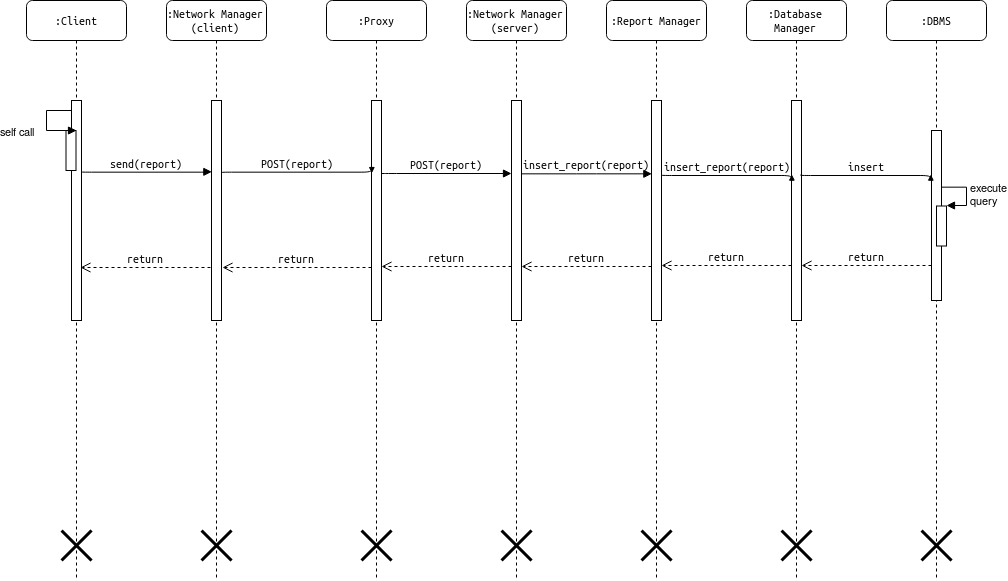

The diagram above was exported from draw.io. Its source (the exported page's mxGraphModel, read from the mxfile embedded in the PNG):
<mxGraphModel dx="1365" dy="735" grid="1" gridSize="10" guides="1" tooltips="1" connect="1" arrows="1" fold="1" page="1" pageScale="1" pageWidth="1100" pageHeight="850" background="#ffffff" math="0" shadow="0">
  <root>
    <mxCell id="0" />
    <mxCell id="1" parent="0" />
    <mxCell id="7baba1c4bc27f4b0-2" value=":Network Manager (client)" style="shape=umlLifeline;perimeter=lifelinePerimeter;whiteSpace=wrap;html=1;container=1;collapsible=0;recursiveResize=0;outlineConnect=0;rounded=1;shadow=0;comic=0;labelBackgroundColor=none;strokeWidth=1;fontFamily=Verdana;fontSize=12;align=center;" parent="1" vertex="1">
      <mxGeometry x="240" y="80" width="100" height="580" as="geometry" />
    </mxCell>
    <mxCell id="7baba1c4bc27f4b0-10" value="" style="html=1;points=[];perimeter=orthogonalPerimeter;rounded=0;shadow=0;comic=0;labelBackgroundColor=none;strokeWidth=1;fontFamily=Verdana;fontSize=12;align=center;" parent="7baba1c4bc27f4b0-2" vertex="1">
      <mxGeometry x="45" y="100" width="10" height="220" as="geometry" />
    </mxCell>
    <mxCell id="Mk-zL72r_X-_Wi9kbFhh-15" value="" style="shape=umlDestroy;whiteSpace=wrap;html=1;strokeWidth=3;" vertex="1" parent="7baba1c4bc27f4b0-2">
      <mxGeometry x="35" y="530" width="30" height="30" as="geometry" />
    </mxCell>
    <mxCell id="7baba1c4bc27f4b0-3" value=":Proxy" style="shape=umlLifeline;perimeter=lifelinePerimeter;whiteSpace=wrap;html=1;container=1;collapsible=0;recursiveResize=0;outlineConnect=0;rounded=1;shadow=0;comic=0;labelBackgroundColor=none;strokeWidth=1;fontFamily=Verdana;fontSize=12;align=center;" parent="1" vertex="1">
      <mxGeometry x="400" y="80" width="100" height="580" as="geometry" />
    </mxCell>
    <mxCell id="7baba1c4bc27f4b0-13" value="" style="html=1;points=[];perimeter=orthogonalPerimeter;rounded=0;shadow=0;comic=0;labelBackgroundColor=none;strokeWidth=1;fontFamily=Verdana;fontSize=12;align=center;" parent="7baba1c4bc27f4b0-3" vertex="1">
      <mxGeometry x="45" y="100" width="10" height="220" as="geometry" />
    </mxCell>
    <mxCell id="Mk-zL72r_X-_Wi9kbFhh-16" value="" style="shape=umlDestroy;whiteSpace=wrap;html=1;strokeWidth=3;" vertex="1" parent="7baba1c4bc27f4b0-3">
      <mxGeometry x="35" y="530" width="30" height="30" as="geometry" />
    </mxCell>
    <mxCell id="7baba1c4bc27f4b0-4" value="&lt;div&gt;:Network Manager&lt;/div&gt;&lt;div&gt;(server)&lt;br&gt;&lt;/div&gt;" style="shape=umlLifeline;perimeter=lifelinePerimeter;whiteSpace=wrap;html=1;container=1;collapsible=0;recursiveResize=0;outlineConnect=0;rounded=1;shadow=0;comic=0;labelBackgroundColor=none;strokeWidth=1;fontFamily=Verdana;fontSize=12;align=center;" parent="1" vertex="1">
      <mxGeometry x="540" y="80" width="100" height="580" as="geometry" />
    </mxCell>
    <mxCell id="Mk-zL72r_X-_Wi9kbFhh-17" value="" style="shape=umlDestroy;whiteSpace=wrap;html=1;strokeWidth=3;" vertex="1" parent="7baba1c4bc27f4b0-4">
      <mxGeometry x="35" y="530" width="30" height="30" as="geometry" />
    </mxCell>
    <mxCell id="7baba1c4bc27f4b0-5" value=":Report Manager" style="shape=umlLifeline;perimeter=lifelinePerimeter;whiteSpace=wrap;html=1;container=1;collapsible=0;recursiveResize=0;outlineConnect=0;rounded=1;shadow=0;comic=0;labelBackgroundColor=none;strokeWidth=1;fontFamily=Verdana;fontSize=12;align=center;" parent="1" vertex="1">
      <mxGeometry x="680" y="80" width="100" height="580" as="geometry" />
    </mxCell>
    <mxCell id="Mk-zL72r_X-_Wi9kbFhh-18" value="" style="shape=umlDestroy;whiteSpace=wrap;html=1;strokeWidth=3;" vertex="1" parent="7baba1c4bc27f4b0-5">
      <mxGeometry x="35" y="530" width="30" height="30" as="geometry" />
    </mxCell>
    <mxCell id="7baba1c4bc27f4b0-6" value=":Database Manager" style="shape=umlLifeline;perimeter=lifelinePerimeter;whiteSpace=wrap;html=1;container=1;collapsible=0;recursiveResize=0;outlineConnect=0;rounded=1;shadow=0;comic=0;labelBackgroundColor=none;strokeWidth=1;fontFamily=Verdana;fontSize=12;align=center;" parent="1" vertex="1">
      <mxGeometry x="820" y="80" width="100" height="580" as="geometry" />
    </mxCell>
    <mxCell id="Mk-zL72r_X-_Wi9kbFhh-1" value="" style="html=1;points=[];perimeter=orthogonalPerimeter;rounded=0;shadow=0;comic=0;labelBackgroundColor=none;strokeWidth=1;fontFamily=Verdana;fontSize=12;align=center;" vertex="1" parent="7baba1c4bc27f4b0-6">
      <mxGeometry x="45" y="100" width="10" height="220" as="geometry" />
    </mxCell>
    <mxCell id="Mk-zL72r_X-_Wi9kbFhh-19" value="" style="shape=umlDestroy;whiteSpace=wrap;html=1;strokeWidth=3;" vertex="1" parent="7baba1c4bc27f4b0-6">
      <mxGeometry x="35" y="530" width="30" height="30" as="geometry" />
    </mxCell>
    <mxCell id="7baba1c4bc27f4b0-7" value=":DBMS" style="shape=umlLifeline;perimeter=lifelinePerimeter;whiteSpace=wrap;html=1;container=1;collapsible=0;recursiveResize=0;outlineConnect=0;rounded=1;shadow=0;comic=0;labelBackgroundColor=none;strokeWidth=1;fontFamily=Verdana;fontSize=12;align=center;" parent="1" vertex="1">
      <mxGeometry x="960" y="80" width="100" height="580" as="geometry" />
    </mxCell>
    <mxCell id="Mk-zL72r_X-_Wi9kbFhh-20" value="" style="shape=umlDestroy;whiteSpace=wrap;html=1;strokeWidth=3;" vertex="1" parent="7baba1c4bc27f4b0-7">
      <mxGeometry x="35" y="530" width="30" height="30" as="geometry" />
    </mxCell>
    <mxCell id="7baba1c4bc27f4b0-8" value=":Client" style="shape=umlLifeline;perimeter=lifelinePerimeter;whiteSpace=wrap;html=1;container=1;collapsible=0;recursiveResize=0;outlineConnect=0;rounded=1;shadow=0;comic=0;labelBackgroundColor=none;strokeWidth=1;fontFamily=Verdana;fontSize=12;align=center;" parent="1" vertex="1">
      <mxGeometry x="100" y="80" width="100" height="580" as="geometry" />
    </mxCell>
    <mxCell id="7baba1c4bc27f4b0-9" value="" style="html=1;points=[];perimeter=orthogonalPerimeter;rounded=0;shadow=0;comic=0;labelBackgroundColor=none;strokeWidth=1;fontFamily=Verdana;fontSize=12;align=center;" parent="7baba1c4bc27f4b0-8" vertex="1">
      <mxGeometry x="45" y="100" width="10" height="220" as="geometry" />
    </mxCell>
    <mxCell id="Mk-zL72r_X-_Wi9kbFhh-3" value="" style="html=1;points=[];perimeter=orthogonalPerimeter;" vertex="1" parent="7baba1c4bc27f4b0-8">
      <mxGeometry x="39.5" y="130" width="10" height="40" as="geometry" />
    </mxCell>
    <mxCell id="Mk-zL72r_X-_Wi9kbFhh-4" value="self call" style="edgeStyle=orthogonalEdgeStyle;html=1;align=left;spacingLeft=2;endArrow=block;rounded=0;entryX=1;entryY=0;" edge="1" target="Mk-zL72r_X-_Wi9kbFhh-3" parent="7baba1c4bc27f4b0-8">
      <mxGeometry x="0.2" y="-50" relative="1" as="geometry">
        <mxPoint x="44.5" y="110" as="sourcePoint" />
        <Array as="points">
          <mxPoint x="19.5" y="110" />
          <mxPoint x="19.5" y="130" />
        </Array>
        <mxPoint x="-50" y="-50" as="offset" />
      </mxGeometry>
    </mxCell>
    <mxCell id="Mk-zL72r_X-_Wi9kbFhh-14" value="" style="shape=umlDestroy;whiteSpace=wrap;html=1;strokeWidth=3;" vertex="1" parent="7baba1c4bc27f4b0-8">
      <mxGeometry x="35" y="530" width="30" height="30" as="geometry" />
    </mxCell>
    <mxCell id="7baba1c4bc27f4b0-16" value="" style="html=1;points=[];perimeter=orthogonalPerimeter;rounded=0;shadow=0;comic=0;labelBackgroundColor=none;strokeWidth=1;fontFamily=Verdana;fontSize=12;align=center;" parent="1" vertex="1">
      <mxGeometry x="585" y="180" width="10" height="220" as="geometry" />
    </mxCell>
    <mxCell id="7baba1c4bc27f4b0-17" value="POST(report)" style="html=1;verticalAlign=bottom;endArrow=block;labelBackgroundColor=none;fontFamily=Verdana;fontSize=12;edgeStyle=elbowEdgeStyle;elbow=vertical;" parent="1" edge="1">
      <mxGeometry relative="1" as="geometry">
        <mxPoint x="455" y="253" as="sourcePoint" />
        <Array as="points">
          <mxPoint x="460" y="253" />
        </Array>
        <mxPoint x="585" y="253" as="targetPoint" />
      </mxGeometry>
    </mxCell>
    <mxCell id="7baba1c4bc27f4b0-19" value="" style="html=1;points=[];perimeter=orthogonalPerimeter;rounded=0;shadow=0;comic=0;labelBackgroundColor=none;strokeWidth=1;fontFamily=Verdana;fontSize=12;align=center;" parent="1" vertex="1">
      <mxGeometry x="725" y="180" width="10" height="220" as="geometry" />
    </mxCell>
    <mxCell id="7baba1c4bc27f4b0-20" value="insert_report(report)" style="html=1;verticalAlign=bottom;endArrow=block;entryX=0;entryY=0;labelBackgroundColor=none;fontFamily=Verdana;fontSize=12;edgeStyle=elbowEdgeStyle;elbow=vertical;" parent="1" edge="1">
      <mxGeometry relative="1" as="geometry">
        <mxPoint x="595" y="253.33333333333337" as="sourcePoint" />
        <mxPoint x="725.3333333333335" y="253.33333333333337" as="targetPoint" />
      </mxGeometry>
    </mxCell>
    <mxCell id="7baba1c4bc27f4b0-21" value="return" style="html=1;verticalAlign=bottom;endArrow=open;dashed=1;endSize=8;labelBackgroundColor=none;fontFamily=Verdana;fontSize=12;edgeStyle=elbowEdgeStyle;elbow=vertical;" parent="1" edge="1">
      <mxGeometry relative="1" as="geometry">
        <mxPoint x="595" y="346" as="targetPoint" />
        <Array as="points">
          <mxPoint x="670" y="346" />
          <mxPoint x="700" y="346" />
        </Array>
        <mxPoint x="725" y="346" as="sourcePoint" />
      </mxGeometry>
    </mxCell>
    <mxCell id="7baba1c4bc27f4b0-25" value="" style="html=1;points=[];perimeter=orthogonalPerimeter;rounded=0;shadow=0;comic=0;labelBackgroundColor=none;strokeColor=#000000;strokeWidth=1;fillColor=#FFFFFF;fontFamily=Verdana;fontSize=12;fontColor=#000000;align=center;" parent="1" vertex="1">
      <mxGeometry x="1005" y="210" width="10" height="170" as="geometry" />
    </mxCell>
    <mxCell id="7baba1c4bc27f4b0-11" value="send(report)" style="html=1;verticalAlign=bottom;endArrow=block;entryX=0;entryY=0;labelBackgroundColor=none;fontFamily=Verdana;fontSize=12;edgeStyle=elbowEdgeStyle;elbow=vertical;" parent="1" edge="1">
      <mxGeometry relative="1" as="geometry">
        <mxPoint x="155" y="251.33333333333337" as="sourcePoint" />
        <mxPoint x="285.33333333333337" y="251.33333333333337" as="targetPoint" />
      </mxGeometry>
    </mxCell>
    <mxCell id="7baba1c4bc27f4b0-14" value="POST(report)" style="html=1;verticalAlign=bottom;endArrow=block;entryX=0;entryY=0;labelBackgroundColor=none;fontFamily=Verdana;fontSize=12;edgeStyle=elbowEdgeStyle;elbow=vertical;" parent="1" edge="1">
      <mxGeometry relative="1" as="geometry">
        <mxPoint x="295" y="252.33333333333337" as="sourcePoint" />
        <mxPoint x="445.3333333333335" y="252.33333333333337" as="targetPoint" />
      </mxGeometry>
    </mxCell>
    <mxCell id="Mk-zL72r_X-_Wi9kbFhh-2" value="insert_report(report)" style="html=1;verticalAlign=bottom;endArrow=block;entryX=0;entryY=0;labelBackgroundColor=none;fontFamily=Verdana;fontSize=12;edgeStyle=elbowEdgeStyle;elbow=vertical;" edge="1" parent="1">
      <mxGeometry relative="1" as="geometry">
        <mxPoint x="735" y="254.33333333333337" as="sourcePoint" />
        <mxPoint x="865.3333333333335" y="254.33333333333337" as="targetPoint" />
      </mxGeometry>
    </mxCell>
    <mxCell id="Mk-zL72r_X-_Wi9kbFhh-5" value="insert" style="html=1;verticalAlign=bottom;endArrow=block;entryX=0;entryY=0;labelBackgroundColor=none;fontFamily=Verdana;fontSize=12;edgeStyle=elbowEdgeStyle;elbow=vertical;" edge="1" parent="1">
      <mxGeometry relative="1" as="geometry">
        <mxPoint x="874" y="254.33333333333337" as="sourcePoint" />
        <mxPoint x="1004.3333333333335" y="254.33333333333337" as="targetPoint" />
      </mxGeometry>
    </mxCell>
    <mxCell id="Mk-zL72r_X-_Wi9kbFhh-6" value="" style="html=1;points=[];perimeter=orthogonalPerimeter;" vertex="1" parent="1">
      <mxGeometry x="1010" y="285.5" width="10" height="40" as="geometry" />
    </mxCell>
    <mxCell id="Mk-zL72r_X-_Wi9kbFhh-7" value="&lt;div&gt;execute&lt;/div&gt;&lt;div&gt;query&lt;br&gt;&lt;/div&gt;" style="edgeStyle=orthogonalEdgeStyle;html=1;align=left;spacingLeft=2;endArrow=block;rounded=0;entryX=1;entryY=0;" edge="1" target="Mk-zL72r_X-_Wi9kbFhh-6" parent="1">
      <mxGeometry relative="1" as="geometry">
        <mxPoint x="1015" y="266.5" as="sourcePoint" />
        <Array as="points">
          <mxPoint x="1040" y="266.5" />
        </Array>
      </mxGeometry>
    </mxCell>
    <mxCell id="Mk-zL72r_X-_Wi9kbFhh-8" value="return" style="html=1;verticalAlign=bottom;endArrow=open;dashed=1;endSize=8;labelBackgroundColor=none;fontFamily=Verdana;fontSize=12;edgeStyle=elbowEdgeStyle;elbow=vertical;" edge="1" parent="1">
      <mxGeometry relative="1" as="geometry">
        <mxPoint x="735" y="345" as="targetPoint" />
        <Array as="points">
          <mxPoint x="810" y="345" />
          <mxPoint x="840" y="345" />
        </Array>
        <mxPoint x="865" y="345" as="sourcePoint" />
      </mxGeometry>
    </mxCell>
    <mxCell id="Mk-zL72r_X-_Wi9kbFhh-9" value="return" style="html=1;verticalAlign=bottom;endArrow=open;dashed=1;endSize=8;labelBackgroundColor=none;fontFamily=Verdana;fontSize=12;edgeStyle=elbowEdgeStyle;elbow=vertical;" edge="1" parent="1">
      <mxGeometry relative="1" as="geometry">
        <mxPoint x="875" y="345" as="targetPoint" />
        <Array as="points">
          <mxPoint x="950" y="345" />
          <mxPoint x="980" y="345" />
        </Array>
        <mxPoint x="1005" y="345" as="sourcePoint" />
      </mxGeometry>
    </mxCell>
    <mxCell id="Mk-zL72r_X-_Wi9kbFhh-10" value="return" style="html=1;verticalAlign=bottom;endArrow=open;dashed=1;endSize=8;labelBackgroundColor=none;fontFamily=Verdana;fontSize=12;edgeStyle=elbowEdgeStyle;elbow=vertical;" edge="1" parent="1">
      <mxGeometry relative="1" as="geometry">
        <mxPoint x="455" y="346" as="targetPoint" />
        <Array as="points">
          <mxPoint x="530" y="346" />
          <mxPoint x="560" y="346" />
        </Array>
        <mxPoint x="585" y="346" as="sourcePoint" />
      </mxGeometry>
    </mxCell>
    <mxCell id="Mk-zL72r_X-_Wi9kbFhh-12" value="return" style="html=1;verticalAlign=bottom;endArrow=open;dashed=1;endSize=8;labelBackgroundColor=none;fontFamily=Verdana;fontSize=12;edgeStyle=elbowEdgeStyle;elbow=vertical;" edge="1" parent="1">
      <mxGeometry relative="1" as="geometry">
        <mxPoint x="296" y="347" as="targetPoint" />
        <Array as="points">
          <mxPoint x="371" y="347" />
          <mxPoint x="401" y="347" />
        </Array>
        <mxPoint x="445" y="347" as="sourcePoint" />
      </mxGeometry>
    </mxCell>
    <mxCell id="Mk-zL72r_X-_Wi9kbFhh-13" value="return" style="html=1;verticalAlign=bottom;endArrow=open;dashed=1;endSize=8;labelBackgroundColor=none;fontFamily=Verdana;fontSize=12;edgeStyle=elbowEdgeStyle;elbow=vertical;" edge="1" parent="1">
      <mxGeometry relative="1" as="geometry">
        <mxPoint x="154" y="347" as="targetPoint" />
        <Array as="points">
          <mxPoint x="229" y="347" />
          <mxPoint x="259" y="347" />
        </Array>
        <mxPoint x="284" y="347" as="sourcePoint" />
      </mxGeometry>
    </mxCell>
  </root>
</mxGraphModel>